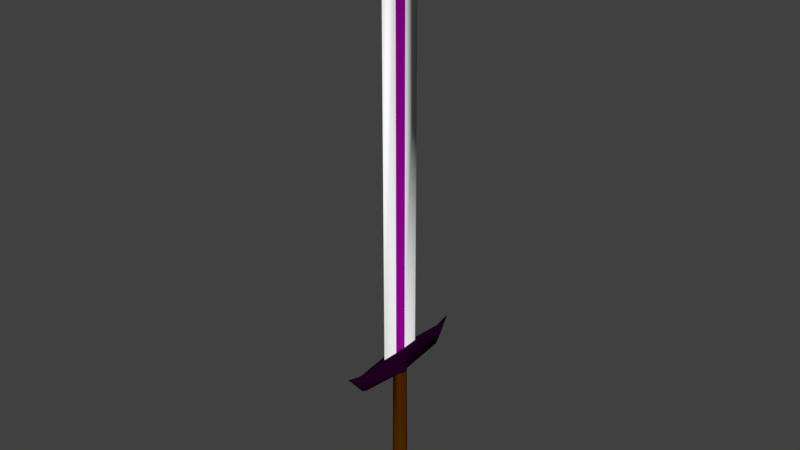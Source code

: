 # Source: Sword.blend  (saved by Blender 2.78.0; exported with 4.5.12 LTS)
import bpy
from mathutils import Matrix  # noqa: F401  (used for matrix-valued properties, if any)

bpy.ops.wm.read_factory_settings(use_empty=True)
scene = bpy.context.scene
scene.name = 'Scene'

# ---- collections
col_collection_10 = bpy.data.collections.new('Collection 10'); scene.collection.children.link(col_collection_10)

# ---- materials (node trees are filled in below, after node groups)
mat_purple_core = bpy.data.materials.new('Purple Core')
mat_purple_core.alpha_threshold = 0.0
mat_purple_core.use_transparent_shadow = False
mat_purple_core.diffuse_color = (0.3032, 0.0, 0.3032, 1.0)
mat_purple_core.specular_color = (1.0, 0.0, 1.0)
mat_purple_core.roughness = 0.5
mat_steel_blade = bpy.data.materials.new('Steel Blade')
mat_steel_blade.alpha_threshold = 0.0
mat_steel_blade.use_transparent_shadow = False
mat_steel_blade.diffuse_color = (1.0, 1.0, 1.0, 1.0)
mat_steel_blade.roughness = 0.5
mat_hilt = bpy.data.materials.new('Hilt')
mat_hilt.alpha_threshold = 0.0
mat_hilt.use_transparent_shadow = False
mat_hilt.diffuse_color = (0.01467, 0.0, 0.01467, 1.0)
mat_hilt.roughness = 0.5
mat_handle = bpy.data.materials.new('Handle')
mat_handle.alpha_threshold = 0.0
mat_handle.use_transparent_shadow = False
mat_handle.diffuse_color = (0.06681, 0.01832, 0.0, 1.0)
mat_handle.specular_color = (0.03106, 0.005373, 0.0)
mat_handle.roughness = 0.5

# ---- material node trees

# ---- world
world_world = bpy.data.worlds.new('World'); scene.world = world_world
world_world.color = (0.05088, 0.05088, 0.05088)
world_world.use_sun_shadow = False
world_world.sun_shadow_jitter_overblur = 0.0
world_world.cycles.sampling_method = 'MANUAL'

# ---- meshes
me_sphere_001 = bpy.data.meshes.new('Sphere.001')
me_sphere_001.from_pydata([(0.0, 0.3247, 1.831), (0.2296, 0.2296, 1.831), (0.3811, 0.3811, 1.661), (0.4652, 0.4652, 1.371), (0.5032, 0.5032, 1.091), (0.4643, 0.4643, 0.7864), (0.3398, 0.3398, 0.4892), (0.1534, 0.1534, 0.1874), (0.3247, 1.485e-07, 1.831), (0.539, 1.596e-07, 1.661), (0.6579, 1.585e-07, 1.371), (0.7117, 1.373e-07, 1.091), (0.6567, 1.585e-07, 0.7864), (0.4806, 1.581e-07, 0.4892), (0.2169, 1.483e-07, 0.1874), (0.3811, -0.3811, 1.661), (0.4652, -0.4652, 1.371), (0.5032, -0.5032, 1.091), (0.4643, -0.4643, 0.7864), (0.3398, -0.3398, 0.4892), (0.1534, -0.1534, 0.1874), (2.98e-08, -0.539, 1.661), (2.98e-08, -0.6579, 1.371), (2.98e-08, -0.7117, 1.091), (2.98e-08, -0.6567, 0.7864), (2.98e-08, -0.4806, 0.4892), (0.0, -0.2169, 0.1874), (-0.3811, -0.3811, 1.661), (-0.4652, -0.4652, 1.371), (-0.5032, -0.5032, 1.091), (-0.4643, -0.4643, 0.7864), (-0.3398, -0.3398, 0.4892), (-0.1534, -0.1534, 0.1874), (0.0, 1.497e-07, -0.000524), (-0.539, 1.596e-07, 1.661), (-0.6579, 1.161e-07, 1.371), (-0.7117, 1.585e-07, 1.091), (-0.6567, 1.162e-07, 0.7864), (-0.4806, 1.581e-07, 0.4892), (-0.2169, 1.567e-07, 0.1874), (-0.3811, 0.3811, 1.661), (-0.4652, 0.4652, 1.371), (-0.5032, 0.5032, 1.091), (-0.4643, 0.4643, 0.7864), (-0.3398, 0.3398, 0.4892), (-0.1534, 0.1534, 0.1874), (0.0, 0.539, 1.661), (-2.98e-08, 0.6579, 1.371), (2.98e-08, 0.7117, 1.091), (-2.98e-08, 0.6567, 0.7864), (0.0, 0.4806, 0.4892), (0.0, 0.2169, 0.1874), (0.0, 0.39, 6.233), (0.1525, 0.2758, 6.233), (0.2999, -2.672e-08, 6.233), (0.2312, -0.2312, 1.83), (0.1525, -0.2758, 6.233), (-2.98e-08, -0.327, 1.83), (-2.98e-08, -0.39, 6.233), (-0.2312, -0.2312, 1.83), (-0.1525, -0.2758, 6.233), (-0.327, 2.792e-08, 1.83), (-0.2999, 1.415e-08, 6.233), (-0.2312, 0.2312, 1.83), (-0.1525, 0.2758, 6.233), (0.0, 1.0, 7.233), (-8.941e-08, -1.0, 7.233), (-8.941e-08, -1.0, 24.23), (-2.98e-08, -4.371e-08, 26.23), (-2.98e-08, 1.0, 24.23), (-0.3313, 0.008, 7.233), (-1.49e-07, -1.227, 7.233), (2.98e-08, 1.232, 7.233), (0.3313, 0.008, 7.233), (0.2064, 0.5438, 7.233), (0.1954, -0.5782, 7.233), (-0.1954, -0.5782, 7.233), (-0.2064, 0.5438, 7.233), (-2.98e-08, -2.39, 6.433), (0.1525, -2.276, 6.483), (-0.1525, -2.276, 6.483), (-1.192e-07, -3.227, 7.433), (0.1954, -2.578, 6.983), (-0.1954, -2.578, 6.983), (0.1525, 2.276, 6.483), (0.0, 2.39, 6.433), (-0.1525, 2.276, 6.483), (-0.2064, 2.544, 6.983), (0.0, 3.232, 7.433), (0.2064, 2.544, 6.983), (-1.49e-07, -2.578, 7.233), (2.98e-08, 2.649, 7.233), (0.01632, 0.005009, 7.233), (0.01617, -0.005022, 7.233), (0.02087, 0.0001275, 7.233), (0.01619, 0.003215, 7.233), (0.0161, 0.001106, 7.233), (0.01607, -0.001113, 7.233), (0.01609, -0.003225, 7.233), (-0.01617, -0.005021, 7.233), (-0.01632, 0.005009, 7.233), (-0.02087, 0.0001276, 7.233), (-0.01609, -0.003225, 7.233), (-0.01607, -0.001113, 7.233), (-0.0161, 0.001106, 7.233), (-0.01619, 0.003215, 7.233), (0.01617, -0.005022, 25.23), (0.01632, 0.005009, 25.23), (0.01576, -4.371e-08, 25.24), (0.01609, -0.003225, 25.23), (0.01607, -0.001113, 25.23), (0.0161, 0.001106, 25.23), (0.01619, 0.003215, 25.23), (-0.01632, 0.005009, 25.23), (-0.01617, -0.005021, 25.23), (-0.01576, 1.164e-08, 25.24), (-0.01619, 0.003215, 25.23), (-0.0161, 0.001106, 25.23), (-0.01607, -0.001113, 25.23), (-0.01609, -0.003225, 25.23), (-0.03387, -0.275, 24.96), (-0.03396, -0.285, 24.95), (-0.03396, -0.2768, 24.96), (-0.03402, -0.2789, 24.95), (-0.03404, -0.2811, 24.95), (-0.03402, -0.2832, 24.95), (0.03952, 0.245, 24.99), (0.03973, 0.255, 24.98), (0.03965, 0.2468, 24.99), (0.03975, 0.2489, 24.98), (0.0398, 0.2511, 24.98), (0.03979, 0.2532, 24.98), (-0.03396, -0.285, 7.233), (-0.03387, -0.275, 7.233), (-0.03659, -0.2844, 7.233), (-0.03402, -0.2832, 7.233), (-0.03404, -0.2811, 7.233), (-0.03402, -0.2789, 7.233), (-0.03396, -0.2768, 7.233), (-0.03973, 0.255, 24.98), (-0.03952, 0.245, 24.99), (-0.03979, 0.2532, 24.98), (-0.0398, 0.2511, 24.98), (-0.03975, 0.2489, 24.98), (-0.03965, 0.2468, 24.99), (0.03387, -0.275, 7.233), (0.03396, -0.285, 7.233), (0.03659, -0.2844, 7.233), (0.03396, -0.2768, 7.233), (0.03402, -0.2789, 7.233), (0.03404, -0.2811, 7.233), (0.03402, -0.2832, 7.233), (-0.03952, 0.245, 7.233), (-0.03973, 0.255, 7.233), (-0.04248, 0.2544, 7.233), (-0.03965, 0.2468, 7.233), (-0.03975, 0.2489, 7.233), (-0.0398, 0.2511, 7.233), (-0.03979, 0.2532, 7.233), (0.03396, -0.285, 24.95), (0.03387, -0.275, 24.96), (0.03402, -0.2832, 24.95), (0.03404, -0.2811, 24.95), (0.03402, -0.2789, 24.95), (0.03396, -0.2768, 24.96), (0.03973, 0.255, 7.233), (0.03952, 0.245, 7.233), (0.04248, 0.2544, 7.233), (0.03979, 0.2532, 7.233), (0.0398, 0.2511, 7.233), (0.03975, 0.2489, 7.233), (0.03965, 0.2468, 7.233)], [], [(33, 51, 7), (50, 49, 5, 6), (48, 47, 3, 4), (46, 0, 1, 2), (51, 50, 6, 7), (49, 48, 4, 5), (47, 46, 2, 3), (2, 1, 8, 9), (7, 6, 13, 14), (5, 4, 11, 12), (3, 2, 9, 10), (33, 7, 14), (6, 5, 12, 13), (4, 3, 10, 11), (14, 13, 19, 20), (12, 11, 17, 18), (10, 9, 15, 16), (33, 14, 20), (13, 12, 18, 19), (11, 10, 16, 17), (9, 8, 55, 15), (33, 20, 26), (19, 18, 24, 25), (17, 16, 22, 23), (15, 55, 57, 21), (20, 19, 25, 26), (18, 17, 23, 24), (16, 15, 21, 22), (25, 24, 30, 31), (23, 22, 28, 29), (21, 57, 59, 27), (26, 25, 31, 32), (24, 23, 29, 30), (22, 21, 27, 28), (33, 26, 32), (32, 31, 38, 39), (30, 29, 36, 37), (28, 27, 34, 35), (33, 32, 39), (31, 30, 37, 38), (29, 28, 35, 36), (27, 59, 61, 34), (37, 36, 42, 43), (35, 34, 40, 41), (33, 39, 45), (38, 37, 43, 44), (36, 35, 41, 42), (34, 61, 63, 40), (39, 38, 44, 45), (33, 45, 51), (44, 43, 49, 50), (42, 41, 47, 48), (40, 63, 0, 46), (45, 44, 50, 51), (43, 42, 48, 49), (41, 40, 46, 47), (0, 52, 53, 1), (1, 53, 54, 8), (8, 54, 56, 55), (55, 56, 58, 57), (57, 58, 60, 59), (59, 60, 62, 61), (53, 52, 64, 62, 60, 58, 56, 54), (61, 62, 64, 63), (63, 64, 52, 0), (58, 56, 79, 78), (76, 134, 133, 99, 101, 70), (108, 107, 126, 128, 129, 130, 131, 127, 69, 68), (66, 132, 134, 76, 71), (70, 77, 64, 62), (165, 65, 69, 127), (132, 66, 67, 121), (115, 114, 120, 122, 123, 124, 125, 121, 67, 68), (73, 75, 56, 54), (53, 52, 85, 84), (74, 167, 166, 92, 94, 73), (69, 139, 141, 142, 143, 144, 140, 113, 115, 68), (94, 93, 145, 147, 75, 73), (77, 154, 153, 65, 72), (67, 159, 161, 162, 163, 164, 160, 106, 108, 68), (75, 147, 146, 66, 71), (74, 53, 84, 89), (152, 100, 113, 140), (66, 146, 159, 67), (101, 100, 152, 154, 77, 70), (65, 165, 167, 74, 72), (60, 76, 70, 62), (71, 76, 83, 90), (53, 74, 73, 54), (92, 166, 126, 107), (99, 133, 120, 114), (65, 153, 139, 69), (81, 83, 80, 78), (79, 82, 81, 78), (60, 58, 78, 80), (56, 75, 82, 79), (75, 71, 90, 82), (76, 60, 80, 83), (88, 89, 84, 85), (86, 87, 88, 85), (52, 64, 86, 85), (72, 74, 89, 91), (64, 77, 87, 86), (77, 72, 91, 87), (82, 90, 81), (90, 83, 81), (87, 91, 88), (91, 89, 88), (92, 95, 94), (95, 96, 94), (96, 97, 94), (97, 98, 94), (98, 93, 94), (99, 102, 101), (102, 103, 101), (103, 104, 101), (104, 105, 101), (105, 100, 101), (106, 109, 108), (109, 110, 108), (110, 111, 108), (111, 112, 108), (112, 107, 108), (113, 116, 115), (116, 117, 115), (117, 118, 115), (118, 119, 115), (119, 114, 115), (132, 135, 134), (135, 136, 134), (136, 137, 134), (137, 138, 134), (138, 133, 134), (145, 148, 147), (148, 149, 147), (149, 150, 147), (150, 151, 147), (151, 146, 147), (152, 155, 154), (155, 156, 154), (156, 157, 154), (157, 158, 154), (158, 153, 154), (165, 168, 167), (168, 169, 167), (169, 170, 167), (170, 171, 167), (171, 166, 167), (99, 114, 119, 102), (102, 119, 118, 103), (103, 118, 117, 104), (104, 117, 116, 105), (105, 116, 113, 100), (92, 107, 112, 95), (95, 112, 111, 96), (96, 111, 110, 97), (97, 110, 109, 98), (98, 109, 106, 93), (165, 127, 131, 168), (168, 131, 130, 169), (169, 130, 129, 170), (170, 129, 128, 171), (171, 128, 126, 166), (132, 121, 125, 135), (135, 125, 124, 136), (136, 124, 123, 137), (137, 123, 122, 138), (138, 122, 120, 133), (152, 140, 144, 155), (155, 144, 143, 156), (156, 143, 142, 157), (157, 142, 141, 158), (158, 141, 139, 153), (145, 160, 164, 148), (148, 164, 163, 149), (149, 163, 162, 150), (150, 162, 161, 151), (151, 161, 159, 146), (145, 93, 106, 160)])
me_sphere_001.polygons.foreach_set('use_smooth', [True] * 179)
me_sphere_001.polygons.foreach_set('material_index', [1, 1, 1, 1, 1, 1, 1, 1, 1, 1, 1, 1, 1, 1, 1, 1, 1, 1, 1, 1, 1, 1, 1, 1, 1, 1, 1, 1, 1, 1, 1, 1, 1, 1, 1, 1, 1, 1, 1, 1, 1, 1, 1, 1, 1, 1, 1, 1, 1, 1, 1, 1, 1, 1, 1, 1, 3, 3, 3, 3, 3, 3, 2, 3, 3, 2, 2, 1, 2, 2, 1, 1, 1, 2, 2, 2, 1, 2, 2, 1, 2, 2, 0, 1, 2, 2, 2, 2, 2, 0, 0, 1, 2, 2, 2, 2, 2, 2, 2, 2, 2, 2, 2, 2, 2, 2, 2, 2, 2, 2, 2, 2, 2, 2, 2, 2, 2, 2, 0, 0, 0, 0, 0, 0, 0, 0, 0, 0, 2, 2, 2, 2, 2, 2, 2, 2, 2, 2, 2, 2, 2, 2, 2, 2, 2, 2, 2, 2, 0, 0, 0, 0, 0, 0, 0, 0, 0, 0, 0, 0, 0, 0, 0, 0, 0, 0, 0, 0, 0, 0, 0, 0, 0, 0, 0, 0, 0, 0, 0])
me_sphere_001.materials.append(mat_purple_core)
me_sphere_001.materials.append(mat_steel_blade)
me_sphere_001.materials.append(mat_hilt)
me_sphere_001.materials.append(mat_handle)
me_sphere_001.use_remesh_preserve_volume = False
me_sphere_001.use_remesh_preserve_attributes = False
me_sphere_001.use_mirror_vertex_groups = False
me_sphere_001.update()

# ---- objects
ob_sphere_001 = bpy.data.objects.new('Sphere.001', me_sphere_001)

# ---- transforms, parenting, visibility, modifiers, constraints
ob_sphere_001.location = (0.0, 0.0, 0.0)
ob_sphere_001.lineart.crease_threshold = 0.0

# ---- collection membership
col_collection_10.objects.link(ob_sphere_001)

# ---- scene / render settings (as saved in the file)
scene.frame_start = 1; scene.frame_end = 250; scene.frame_set(1)
scene.render.engine = 'BLENDER_EEVEE_NEXT'
scene.render.resolution_percentage = 50
scene.render.dither_intensity = 0.0
scene.cycles.use_denoising = False
scene.cycles.samples = 128
scene.cycles.sampling_pattern = 'TABULATED_SOBOL'
scene.cycles.light_sampling_threshold = 0.0
scene.cycles.use_adaptive_sampling = False
scene.cycles.use_light_tree = False
scene.cycles.blur_glossy = 0.0
scene.cycles.sample_clamp_indirect = 0.0
scene.view_settings.view_transform = 'Standard'
bpy.context.view_layer.update()

# ---- added for rendering (the .blend has no active camera and no usable light): camera, sun
cam_auto = bpy.data.cameras.new('AutoCamera')
cam_auto.lens = 50.0
cam_auto.sensor_width = 36.0
cam_auto.clip_end = 1000.0
ob_auto_camera = bpy.data.objects.new('AutoCamera', cam_auto)
scene.collection.objects.link(ob_auto_camera)
ob_auto_camera.location = (25.0316, -30.0355, 33.1417)
ob_auto_camera.rotation_euler = (1.09748, -7.21219e-08, 0.694738)
scene.camera = ob_auto_camera
light_auto_sun = bpy.data.lights.new('AutoSun', 'SUN')
light_auto_sun.energy = 3.0
light_auto_sun.angle = 0.0523599
ob_auto_sun = bpy.data.objects.new('AutoSun', light_auto_sun)
scene.collection.objects.link(ob_auto_sun)
ob_auto_sun.rotation_euler = (0.872665, 0.174533, 0.523599)
bpy.context.view_layer.update()

